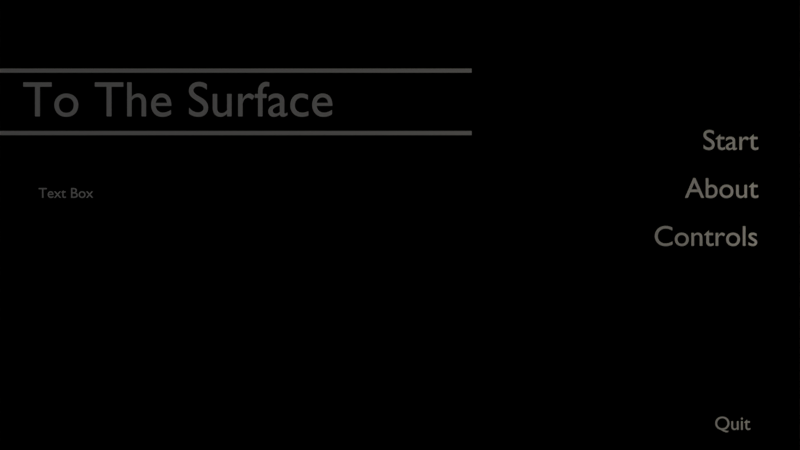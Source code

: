 # Source: menu.blend  (saved by Blender 2.79.1; exported with 4.5.12 LTS)
import bpy
from mathutils import Matrix  # noqa: F401  (used for matrix-valued properties, if any)

bpy.ops.wm.read_factory_settings(use_empty=True)
scene = bpy.context.scene
scene.name = 'Scene'

# ---- collections
col_collection_1 = bpy.data.collections.new('Collection 1'); scene.collection.children.link(col_collection_1)

# ---- materials (node trees are filled in below, after node groups)
mat_obcolshadeless = bpy.data.materials.new('ObColShadeless')
mat_terrain = bpy.data.materials.new('Terrain')
mat_terrain.alpha_threshold = 0.0
mat_terrain.use_transparent_shadow = False
mat_terrain.roughness = 0.5
mat_background = bpy.data.materials.new('Background')

# ---- node groups
ng_terrainshadercore = bpy.data.node_groups.new('TerrainShaderCore', 'ShaderNodeTree')
_N = ng_terrainshadercore.nodes; _L = ng_terrainshadercore.links

# ---- material node trees
mat_terrain.use_nodes = True; mat_terrain.node_tree.nodes.clear()
_N = mat_terrain.node_tree.nodes; _L = mat_terrain.node_tree.links
n0 = _N.new('NodeUndefined'); n0.name = 'Geometry'; n0.location = (-624, 303)
n1 = _N.new('ShaderNodeMapping'); n1.name = 'Mapping'; n1.location = (-393, 180)
n1.inputs[2].default_value = (1.571, 0.0, 0.0)
n1.inputs[3].default_value = (0.8, 0.8, 0.8)
n2 = _N.new('NodeUndefined'); n2.name = 'Output'; n2.location = (413, 300)
n3 = _N.new('NodeUndefined'); n3.name = 'Texture'; n3.location = (-376, 640)
n3.inputs[1].default_value = 0.0
n4 = _N.new('ShaderNodeSeparateColor'); n4.name = 'Separate RGB'; n4.location = (-151, 512)
n5 = _N.new('ShaderNodeGroup'); n5.name = 'Group'; n5.location = (185, 232)
n5.node_tree = ng_terrainshadercore
_L.new(n0.outputs[0], n1.inputs[0])
_L.new(n1.outputs[0], n5.inputs[4])
_L.new(n4.outputs[1], n5.inputs[1])
_L.new(n4.outputs[0], n5.inputs[0])
_L.new(n5.outputs[0], n2.inputs[0])
_L.new(n5.outputs[1], n2.inputs[1])
_L.new(n0.outputs[4], n3.inputs[0])
_L.new(n3.outputs[1], n4.inputs[0])
_L.new(n4.outputs[2], n5.inputs[2])
_L.new(n3.outputs[0], n5.inputs[3])

# ---- world
world_world = bpy.data.worlds.new('World'); scene.world = world_world
world_world.color = (0.05088, 0.05088, 0.05088)
world_world.use_sun_shadow = False
world_world.sun_shadow_jitter_overblur = 0.0
world_world.cycles.sampling_method = 'MANUAL'

# ---- cameras
cam_camera = bpy.data.cameras.new('Camera')
cam_camera.type = 'ORTHO'
cam_camera.clip_end = 100.0
cam_camera.lens = 35.0
cam_camera.sensor_width = 32.0
cam_camera.sensor_height = 18.0
cam_camera.ortho_scale = 10.0
cam_camera.dof.focus_distance = 0.0
cam_camera.dof.aperture_fstop = 128.0

# ---- lights
light_point = bpy.data.lights.new('Point', 'POINT')
light_point.color = (0.9998, 0.9264, 0.7255)
light_point.transmission_factor = 0.0
light_point.energy = 300.0
light_point.shadow_buffer_clip_start = 0.5
light_point.shadow_soft_size = 0.1
light_point.shadow_maximum_resolution = 0.006
light_point.use_absolute_resolution = True

# ---- meshes
me_plane_007 = bpy.data.meshes.new('Plane.007')
me_plane_007.from_pydata([(-0.98, -0.1608, 0.0), (-0.02, -0.1608, 0.0), (-0.98, 0.1608, 0.0), (-0.02, 0.1608, 0.0)], [], [(0, 1, 3, 2)])
me_plane_007.use_remesh_preserve_volume = False
me_plane_007.use_remesh_preserve_attributes = False
me_plane_007.use_mirror_vertex_groups = False
me_plane_007.update()
me_plane_006 = bpy.data.meshes.new('Plane.006')
me_plane_006.from_pydata([(-2.0, -0.2, 0.0), (0.0, -0.2, 0.0), (-2.0, 0.2, 0.0), (0.0, 0.2, 0.0)], [], [(0, 1, 3, 2)])
me_plane_006.use_remesh_preserve_volume = False
me_plane_006.use_remesh_preserve_attributes = False
me_plane_006.use_mirror_vertex_groups = False
me_plane_006.update()
me_plane_005 = bpy.data.meshes.new('Plane.005')
me_plane_005.from_pydata([(-2.0, -0.2, 0.0), (0.0, -0.2, 0.0), (-2.0, 0.2, 0.0), (0.0, 0.2, 0.0)], [], [(0, 1, 3, 2)])
me_plane_005.use_remesh_preserve_volume = False
me_plane_005.use_remesh_preserve_attributes = False
me_plane_005.use_mirror_vertex_groups = False
me_plane_005.update()
me_plane_004 = bpy.data.meshes.new('Plane.004')
me_plane_004.from_pydata([(-2.0, -0.2, 0.0), (0.0, -0.2, 0.0), (-2.0, 0.2, 0.0), (0.0, 0.2, 0.0)], [], [(0, 1, 3, 2)])
me_plane_004.use_remesh_preserve_volume = False
me_plane_004.use_remesh_preserve_attributes = False
me_plane_004.use_mirror_vertex_groups = False
me_plane_004.update()
me_plane_001 = bpy.data.meshes.new('Plane.001')
me_plane_001.from_pydata([(-5.005, -4.441, -2.464e-08), (5.005, -4.441, -2.464e-08), (-5.005, 5.569, -2.464e-08), (5.005, 5.569, -2.464e-08)], [], [(2, 0, 1, 3)])
_uv = me_plane_001.uv_layers.new(name='UVMap')
_uv.uv.foreach_set('vector', [0.7565, 0.7774, 0.7565, 0.7523, 0.7314, 0.7523, 0.7314, 0.7774])
_ca = me_plane_001.color_attributes.new('Col', 'BYTE_COLOR', 'CORNER')
_ca.data.foreach_set('color', [1.0, 1.0, 1.0, 1.0, 1.0, 1.0, 1.0, 1.0, 1.0, 1.0, 1.0, 1.0, 1.0, 1.0, 1.0, 1.0])
me_plane_001.materials.append(mat_terrain)
me_plane_001.use_remesh_preserve_volume = False
me_plane_001.use_remesh_preserve_attributes = False
me_plane_001.use_mirror_vertex_groups = False
me_plane_001.update()
me_plane = bpy.data.meshes.new('Plane')
me_plane.from_pydata([(-6.0, -6.0, 0.0), (6.0, -6.0, 0.0), (-6.0, 6.0, 0.0), (6.0, 6.0, 0.0)], [], [(0, 1, 3, 2)])
me_plane.materials.append(mat_background)
me_plane.use_remesh_preserve_volume = False
me_plane.use_remesh_preserve_attributes = False
me_plane.use_mirror_vertex_groups = False
me_plane.update()
me_plane_003 = bpy.data.meshes.new('Plane.003')
me_plane_003.from_pydata([(-3.51, -0.026, 5.682e-10), (3.51, -0.026, 5.682e-10), (-3.51, 0.026, -5.682e-10), (3.51, 0.026, -5.682e-10)], [], [(0, 1, 3, 2)])
me_plane_003.materials.append(mat_obcolshadeless)
me_plane_003.use_remesh_preserve_volume = False
me_plane_003.use_remesh_preserve_attributes = False
me_plane_003.use_mirror_vertex_groups = False
me_plane_003.update()
me_plane_002 = bpy.data.meshes.new('Plane.002')
me_plane_002.from_pydata([(-3.51, -0.026, 5.682e-10), (3.51, -0.026, 5.682e-10), (-3.51, 0.026, -5.682e-10), (3.51, 0.026, -5.682e-10)], [], [(0, 1, 3, 2)])
me_plane_002.materials.append(mat_obcolshadeless)
me_plane_002.use_remesh_preserve_volume = False
me_plane_002.use_remesh_preserve_attributes = False
me_plane_002.use_mirror_vertex_groups = False
me_plane_002.update()

# ---- curves / text
txt_text_001 = bpy.data.curves.new('Text.001', 'FONT')
txt_text_001.dimensions = '2D'
txt_text_001.body = 'Quit'
txt_text_001.materials.append(mat_obcolshadeless)
txt_text_001.use_path_clamp = True
txt_text_001.bevel_resolution = 0
txt_text_001.align_x = 'RIGHT'
txt_text_001.size = 0.24
txt_text_002 = bpy.data.curves.new('Text.002', 'FONT')
txt_text_002.dimensions = '2D'
txt_text_002.body = 'Start'
txt_text_002.materials.append(mat_obcolshadeless)
txt_text_002.use_path_clamp = True
txt_text_002.bevel_resolution = 0
txt_text_002.align_x = 'RIGHT'
txt_text_002.size = 0.36
txt_text_003 = bpy.data.curves.new('Text.003', 'FONT')
txt_text_003.dimensions = '2D'
txt_text_003.body = 'About'
txt_text_003.materials.append(mat_obcolshadeless)
txt_text_003.use_path_clamp = True
txt_text_003.bevel_resolution = 0
txt_text_003.align_x = 'RIGHT'
txt_text_003.size = 0.36
txt_text_005 = bpy.data.curves.new('Text.005', 'FONT')
txt_text_005.dimensions = '2D'
txt_text_005.body = 'Controls'
txt_text_005.materials.append(mat_obcolshadeless)
txt_text_005.use_path_clamp = True
txt_text_005.bevel_resolution = 0
txt_text_005.align_x = 'RIGHT'
txt_text_005.size = 0.36
txt_text_004 = bpy.data.curves.new('Text.004', 'FONT')
txt_text_004.dimensions = '2D'
txt_text_004.body = 'Text Box'
txt_text_004.materials.append(mat_obcolshadeless)
txt_text_004.use_path_clamp = True
txt_text_004.bevel_resolution = 0
txt_text_004.size = 0.18
txt_text = bpy.data.curves.new('Text', 'FONT')
txt_text.dimensions = '2D'
txt_text.body = 'To The Surface'
txt_text.materials.append(mat_obcolshadeless)
txt_text.use_path_clamp = True
txt_text.bevel_resolution = 0
txt_text.size = 0.624

# ---- objects
ob_quitbutton = bpy.data.objects.new('QuitButton', me_plane_007)
ob_text_001 = bpy.data.objects.new('Text.001', txt_text_001)
ob_startbutton = bpy.data.objects.new('StartButton', me_plane_006)
ob_text_002 = bpy.data.objects.new('Text.002', txt_text_002)
ob_aboutbutton = bpy.data.objects.new('AboutButton', me_plane_005)
ob_text_003 = bpy.data.objects.new('Text.003', txt_text_003)
ob_controlsbutton = bpy.data.objects.new('ControlsButton', me_plane_004)
ob_text_005 = bpy.data.objects.new('Text.005', txt_text_005)
ob_abouttext = bpy.data.objects.new('AboutText', txt_text_004)
ob_plane_001 = bpy.data.objects.new('Plane.001', me_plane_001)
ob_point = bpy.data.objects.new('Point', light_point)
ob_plane = bpy.data.objects.new('Plane', me_plane)
ob_heading = bpy.data.objects.new('Heading', txt_text)
ob_plane_003 = bpy.data.objects.new('Plane.003', me_plane_003)
ob_plane_002 = bpy.data.objects.new('Plane.002', me_plane_002)
ob_camera = bpy.data.objects.new('Camera', cam_camera)

# ---- transforms, parenting, visibility, modifiers, constraints
ob_quitbutton.location = (4.5, 0.0, -2.5)
ob_quitbutton.rotation_euler = (1.571, -0.0, 0.0)
ob_quitbutton.hide_render = True
ob_quitbutton.lineart.crease_threshold = 0.0
ob_text_001.parent = ob_quitbutton
ob_text_001.matrix_parent_inverse = Matrix(((1.0, -0.0, 0.0, -4.0), (0.0, -4.371e-08, 1.0, 2.5), (0.0, -1.0, -4.371e-08, -1.093e-07), (0.0, 0.0, 0.0, 1.0)))
ob_text_001.location = (3.88, 5.96e-08, -2.558)
ob_text_001.rotation_euler = (1.571, -3.189e-15, -3.189e-15)
ob_text_001.lineart.crease_threshold = 0.0
ob_startbutton.location = (4.6, 0.0, 1.1)
ob_startbutton.rotation_euler = (1.571, -0.0, 0.0)
ob_startbutton.hide_render = True
ob_startbutton.lineart.crease_threshold = 0.0
ob_text_002.parent = ob_startbutton
ob_text_002.matrix_parent_inverse = Matrix(((1.0, -0.0, 0.0, -4.6), (0.0, -4.371e-08, 1.0, -1.1), (0.0, -1.0, -4.371e-08, 4.808e-08), (0.0, 0.0, 0.0, 1.0)))
ob_text_002.location = (4.48, 5.96e-08, 0.942)
ob_text_002.rotation_euler = (1.571, 2.22e-16, 2.22e-16)
ob_text_002.color = (0.0, 0.0, 0.0, 1.0)
ob_text_002.lineart.crease_threshold = 0.0
ob_aboutbutton.location = (4.6, 0.0, 0.5)
ob_aboutbutton.rotation_euler = (1.571, -0.0, 0.0)
ob_aboutbutton.hide_render = True
ob_aboutbutton.lineart.crease_threshold = 0.0
ob_text_003.parent = ob_aboutbutton
ob_text_003.matrix_parent_inverse = Matrix(((1.0, -0.0, 0.0, -4.6), (0.0, -4.371e-08, 1.0, -0.5), (0.0, -1.0, -4.371e-08, 2.186e-08), (0.0, 0.0, 0.0, 1.0)))
ob_text_003.location = (4.48, 5.96e-08, 0.342)
ob_text_003.rotation_euler = (1.571, 2.22e-16, 2.22e-16)
ob_text_003.color = (0.0, 0.0, 0.0, 1.0)
ob_text_003.lineart.crease_threshold = 0.0
ob_controlsbutton.location = (4.6, 0.0, -0.1)
ob_controlsbutton.rotation_euler = (1.571, -0.0, 0.0)
ob_controlsbutton.hide_render = True
ob_controlsbutton.lineart.crease_threshold = 0.0
ob_text_005.parent = ob_controlsbutton
ob_text_005.matrix_parent_inverse = Matrix(((1.0, -0.0, 0.0, -4.6), (0.0, -4.371e-08, 1.0, 0.1), (0.0, -1.0, -4.371e-08, -4.371e-09), (0.0, 0.0, 0.0, 1.0)))
ob_text_005.location = (4.48, 5.96e-08, -0.258)
ob_text_005.rotation_euler = (1.571, 2.22e-16, 2.22e-16)
ob_text_005.color = (0.0, 0.0, 0.0, 1.0)
ob_text_005.lineart.crease_threshold = 0.0
ob_abouttext.location = (-4.52, 5.96e-08, 0.342)
ob_abouttext.rotation_euler = (1.571, 2.22e-16, 2.22e-16)
ob_abouttext.color = (0.0, 0.0, 0.0, 1.0)
ob_abouttext.lineart.crease_threshold = 0.0
ob_plane_001.location = (0.0, 1.0, 0.0)
ob_plane_001.rotation_euler = (1.571, -0.0, 0.0)
ob_plane_001.lineart.crease_threshold = 0.0
ob_point.location = (8.629, -2.0, -0.1825)
ob_point.rotation_euler = (1.571, 2.22e-16, 0.9599)
ob_point.lineart.crease_threshold = 0.0
ob_plane.location = (-2.22e-16, 2.0, -5.96e-08)
ob_plane.rotation_euler = (1.571, 2.22e-16, 2.22e-16)
ob_plane.lineart.crease_threshold = 0.0
ob_heading.location = (-4.72, 5.96e-08, 1.36)
ob_heading.rotation_euler = (1.571, 2.22e-16, 2.22e-16)
ob_heading.lineart.crease_threshold = 0.0
ob_plane_003.parent = ob_heading
ob_plane_003.matrix_parent_inverse = Matrix(((1.0, 2.22e-16, -2.22e-16, 4.72), (0.0, 7.55e-08, 1.0, -1.36), (0.0, -1.0, 7.55e-08, -4.307e-08), (0.0, 0.0, 0.0, 1.0)))
ob_plane_003.location = (-2.614, -1.788e-08, 1.932)
ob_plane_003.rotation_euler = (1.571, 1.066e-15, -8.438e-16)
ob_plane_003.lineart.crease_threshold = 0.0
ob_plane_002.parent = ob_heading
ob_plane_002.matrix_parent_inverse = Matrix(((1.0, 2.22e-16, -2.22e-16, 4.72), (0.0, 7.55e-08, 1.0, -1.36), (0.0, -1.0, 7.55e-08, -4.307e-08), (0.0, 0.0, 0.0, 1.0)))
ob_plane_002.location = (-2.614, -1.788e-08, 1.152)
ob_plane_002.rotation_euler = (1.571, 1.066e-15, -8.438e-16)
ob_plane_002.lineart.crease_threshold = 0.0
ob_camera.location = (2.665e-15, -11.0, 9.537e-07)
ob_camera.rotation_euler = (1.571, 2.22e-16, 2.22e-16)
ob_camera.lock_rotations_4d = False
ob_camera.empty_display_type = 'ARROWS'
ob_camera.color = (0.0, 0.0, 0.0, 0.0)
ob_camera.display_type = 'WIRE'
ob_camera.lineart.crease_threshold = 0.0

# ---- collection membership
col_collection_1.objects.link(ob_quitbutton)
col_collection_1.objects.link(ob_text_001)
col_collection_1.objects.link(ob_startbutton)
col_collection_1.objects.link(ob_text_002)
col_collection_1.objects.link(ob_aboutbutton)
col_collection_1.objects.link(ob_text_003)
col_collection_1.objects.link(ob_controlsbutton)
col_collection_1.objects.link(ob_text_005)
col_collection_1.objects.link(ob_abouttext)
col_collection_1.objects.link(ob_plane_001)
col_collection_1.objects.link(ob_point)
col_collection_1.objects.link(ob_plane)
col_collection_1.objects.link(ob_heading)
col_collection_1.objects.link(ob_plane_003)
col_collection_1.objects.link(ob_plane_002)
col_collection_1.objects.link(ob_camera)

# ---- scene / render settings (as saved in the file)
scene.camera = ob_camera
scene.frame_start = 1; scene.frame_end = 250; scene.frame_set(1)
scene.render.engine = 'BLENDER_EEVEE_NEXT'
scene.render.resolution_percentage = 50
scene.render.dither_intensity = 0.0
scene.cycles.use_denoising = False
scene.cycles.samples = 128
scene.cycles.sampling_pattern = 'TABULATED_SOBOL'
scene.cycles.use_adaptive_sampling = False
scene.cycles.use_light_tree = False
scene.view_settings.view_transform = 'Standard'
bpy.context.view_layer.update()
